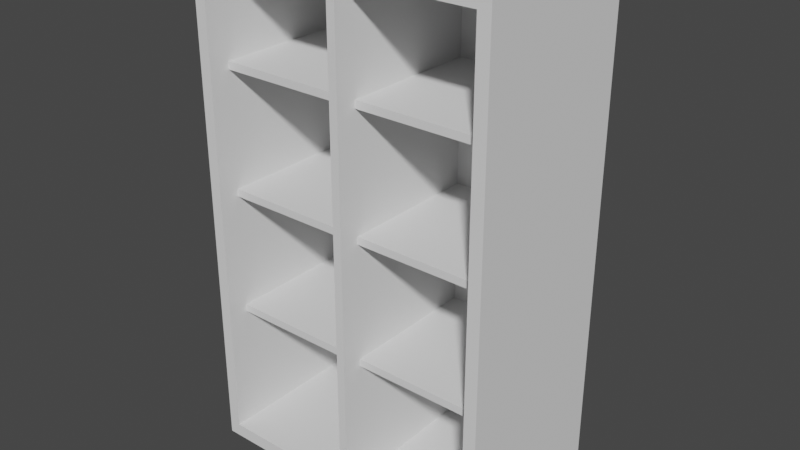 # Source: shkaf.blend  (saved by Blender 2.83.19; exported with 4.5.12 LTS)
import bpy
from mathutils import Matrix  # noqa: F401  (used for matrix-valued properties, if any)

bpy.ops.wm.read_factory_settings(use_empty=True)
scene = bpy.context.scene
scene.name = 'Scene'

# ---- collections
col_collection = bpy.data.collections.new('Collection'); scene.collection.children.link(col_collection)

# ---- world
world_world = bpy.data.worlds.new('World'); scene.world = world_world
world_world.use_nodes = True; world_world.node_tree.nodes.clear()
_N = world_world.node_tree.nodes; _L = world_world.node_tree.links
n0 = _N.new('ShaderNodeOutputWorld'); n0.name = 'World Output'; n0.location = (300, 300)
n1 = _N.new('ShaderNodeBackground'); n1.name = 'Background'; n1.location = (10, 300)
n1.inputs[0].default_value = (0.05088, 0.05088, 0.05088, 1.0)
_L.new(n1.outputs[0], n0.inputs[0])
n0.is_active_output = True
world_world.color = (0.05088, 0.05088, 0.05088)
world_world.use_sun_shadow = False
world_world.sun_shadow_jitter_overblur = 0.0

# ---- meshes
me_001 = bpy.data.meshes.new('Куб.001')
me_001.from_pydata([(-0.9224, 0.8543, -0.9476), (-0.9224, 0.8543, 0.9619), (-0.004002, 0.8543, -0.9476), (-0.004002, 0.8543, 0.9619), (0.05184, 0.8543, -0.9476), (0.05184, 0.8543, 0.9619), (0.9185, 0.8543, -0.9476), (0.9185, 0.8543, 0.9619), (-1.0, -1.0, -1.0), (-1.0, -1.0, 1.0), (-1.0, 1.0, -1.0), (-1.0, 1.0, 1.0), (1.0, -1.0, -1.0), (1.0, -1.0, 1.0), (1.0, 1.0, -1.0), (1.0, 1.0, 1.0), (0.9185, -1.0, -0.9476), (0.9185, -1.0, 0.9619), (0.9185, -1.0, 0.9185), (0.05184, -1.0, 0.9619), (0.05184, -1.0, -0.9476), (-0.004002, -1.0, -0.9476), (-0.004002, -1.0, 0.9619), (-0.9224, -1.0, 0.9619), (-0.9224, -1.0, -0.9476), (-0.9242, -0.7591, -0.452), (-0.9242, -0.7591, -0.4223), (-0.9242, 0.8748, -0.452), (-0.9242, 0.8748, -0.4223), (0.006729, -0.7591, -0.452), (0.006729, -0.7591, -0.4223), (0.006729, 0.8748, -0.452), (0.006729, 0.8748, -0.4223), (0.01125, -0.7591, -0.452), (0.01125, -0.7591, -0.4223), (0.01125, 0.8748, -0.452), (0.01125, 0.8748, -0.4223), (0.9422, -0.7591, -0.452), (0.9422, -0.7591, -0.4223), (0.9422, 0.8748, -0.452), (0.9422, 0.8748, -0.4223), (-0.9242, -0.7591, 0.03836), (-0.9242, -0.7591, 0.06803), (-0.9242, 0.8748, 0.03836), (-0.9242, 0.8748, 0.06803), (0.006729, -0.7591, 0.03836), (0.006729, -0.7591, 0.06803), (0.006729, 0.8748, 0.03836), (0.006729, 0.8748, 0.06803), (0.01125, -0.7591, 0.03836), (0.01125, -0.7591, 0.06803), (0.01125, 0.8748, 0.03836), (0.01125, 0.8748, 0.06803), (0.9422, -0.7591, 0.03836), (0.9422, -0.7591, 0.06803), (0.9422, 0.8748, 0.03836), (0.9422, 0.8748, 0.06803), (-0.9242, -0.7591, 0.5261), (-0.9242, -0.7591, 0.5558), (-0.9242, 0.8748, 0.5261), (-0.9242, 0.8748, 0.5558), (0.006729, -0.7591, 0.5261), (0.006729, -0.7591, 0.5558), (0.006729, 0.8748, 0.5261), (0.006729, 0.8748, 0.5558), (0.01125, -0.7591, 0.5261), (0.01125, -0.7591, 0.5558), (0.01125, 0.8748, 0.5261), (0.01125, 0.8748, 0.5558), (0.9422, -0.7591, 0.5261), (0.9422, -0.7591, 0.5558), (0.9422, 0.8748, 0.5261), (0.9422, 0.8748, 0.5558)], [], [(0, 2, 3, 1), (2, 21, 22, 3), (0, 24, 21, 2), (3, 22, 23, 1), (4, 6, 7, 5), (6, 16, 18, 17, 7), (4, 20, 16, 6), (7, 17, 19, 5), (8, 9, 11, 10), (10, 11, 15, 14), (14, 15, 13, 12), (12, 13, 18, 16, 20, 8), (10, 14, 12, 8), (15, 11, 9, 13), (20, 4, 5, 19), (8, 20, 19, 22, 21, 24), (24, 0, 1, 23), (24, 23, 22, 19, 17, 18, 13, 9, 8), (25, 26, 28, 27), (27, 28, 32, 31), (31, 32, 30, 29), (29, 30, 26, 25), (27, 31, 29, 25), (32, 28, 26, 30), (33, 34, 36, 35), (35, 36, 40, 39), (39, 40, 38, 37), (37, 38, 34, 33), (35, 39, 37, 33), (40, 36, 34, 38), (41, 42, 44, 43), (43, 44, 48, 47), (47, 48, 46, 45), (45, 46, 42, 41), (43, 47, 45, 41), (48, 44, 42, 46), (49, 50, 52, 51), (51, 52, 56, 55), (55, 56, 54, 53), (53, 54, 50, 49), (51, 55, 53, 49), (56, 52, 50, 54), (57, 58, 60, 59), (59, 60, 64, 63), (63, 64, 62, 61), (61, 62, 58, 57), (59, 63, 61, 57), (64, 60, 58, 62), (65, 66, 68, 67), (67, 68, 72, 71), (71, 72, 70, 69), (69, 70, 66, 65), (67, 71, 69, 65), (72, 68, 66, 70)])
_uv = me_001.uv_layers.new(name='UVКарта')
_uv.uv.foreach_set('vector', [0.375, 0.25, 0.375, 0.5, 0.625, 0.5, 0.625, 0.25, 0.375, 0.5, 0.375, 0.7337, 0.625, 0.7337, 0.625, 0.5, 0.125, 0.5, 0.125, 0.7337, 0.375, 0.7337, 0.375, 0.5, 0.625, 0.5, 0.625, 0.7337, 0.875, 0.7337, 0.875, 0.5, 0.375, 0.25, 0.375, 0.5, 0.625, 0.5, 0.625, 0.25, 0.375, 0.5, 0.375, 0.7337, 0.6193, 0.7337, 0.625, 0.7337, 0.625, 0.5, 0.125, 0.5, 0.125, 0.7337, 0.375, 0.7337, 0.375, 0.5, 0.625, 0.5, 0.625, 0.7337, 0.875, 0.7337, 0.875, 0.5, 0.5729, 0.5754, 0.2928, 0.5754, 0.2928, 0.294, 0.5729, 0.294, 0.2844, 0.5754, 0.004202, 0.5754, 0.004202, 0.294, 0.2844, 0.294, 0.2844, 0.2856, 0.004202, 0.2856, 0.004202, 0.00422, 0.2844, 0.00422, 0.2928, 0.2856, 0.2928, 0.00422, 0.3042, 0.01569, 0.3042, 0.2782, 0.4256, 0.2782, 0.5729, 0.2856, 0.8615, 0.2856, 0.5813, 0.2856, 0.5813, 0.00422, 0.8615, 0.00422, 0.2844, 0.5838, 0.2844, 0.8651, 0.004202, 0.8651, 0.004202, 0.5838, 0.375, 0.01628, 0.375, 0.25, 0.625, 0.25, 0.625, 0.01628, 0.5729, 0.2856, 0.4256, 0.2782, 0.4256, 0.009579, 0.4334, 0.009579, 0.4334, 0.2782, 0.5621, 0.2782, 0.375, 0.01628, 0.375, 0.25, 0.625, 0.25, 0.625, 0.01628, 0.5621, 0.2782, 0.5621, 0.009579, 0.4334, 0.009579, 0.4256, 0.009579, 0.3042, 0.009579, 0.3042, 0.01569, 0.2928, 0.00422, 0.5729, 0.00422, 0.5729, 0.2856, 0.9929, 0.5231, 0.9887, 0.5231, 0.9887, 0.2932, 0.9929, 0.2932, 0.3228, 0.9492, 0.3186, 0.9492, 0.3186, 0.8183, 0.3228, 0.8183, 0.5743, 0.8129, 0.5701, 0.8129, 0.5701, 0.583, 0.5743, 0.583, 0.3142, 0.9492, 0.31, 0.9492, 0.31, 0.8183, 0.3142, 0.8183, 0.5791, 0.2932, 0.7095, 0.2932, 0.7095, 0.5231, 0.5791, 0.5231, 0.9781, 0.5231, 0.8477, 0.5231, 0.8477, 0.2932, 0.9781, 0.2932, 0.9843, 0.7598, 0.9801, 0.7598, 0.9801, 0.53, 0.9843, 0.53, 0.3313, 0.9492, 0.3272, 0.9492, 0.3272, 0.8183, 0.3313, 0.8183, 0.57, 0.8129, 0.5658, 0.8129, 0.5658, 0.583, 0.57, 0.583, 0.2886, 0.8183, 0.2928, 0.8183, 0.2928, 0.9492, 0.2886, 0.9492, 0.8477, 0.53, 0.9781, 0.53, 0.9781, 0.7598, 0.8477, 0.7598, 0.8438, 0.7598, 0.7134, 0.7598, 0.7134, 0.53, 0.8438, 0.53, 0.9843, 0.5231, 0.9801, 0.5231, 0.9801, 0.2932, 0.9843, 0.2932, 0.3357, 0.8183, 0.3399, 0.8183, 0.3399, 0.9492, 0.3357, 0.9492, 0.5657, 0.8129, 0.5615, 0.8129, 0.5615, 0.583, 0.5657, 0.583, 0.3015, 0.8183, 0.3056, 0.8183, 0.3056, 0.9492, 0.3015, 0.9492, 0.4248, 0.583, 0.5552, 0.583, 0.5552, 0.8129, 0.4248, 0.8129, 0.8438, 0.5231, 0.7134, 0.5231, 0.7134, 0.2932, 0.8438, 0.2932, 0.9886, 0.7598, 0.9844, 0.7598, 0.9844, 0.53, 0.9886, 0.53, 0.3099, 0.9492, 0.3058, 0.9492, 0.3058, 0.8183, 0.3099, 0.8183, 0.9887, 0.7667, 0.9929, 0.7667, 0.9929, 0.9966, 0.9887, 0.9966, 0.2929, 0.8183, 0.2971, 0.8183, 0.2971, 0.9492, 0.2929, 0.9492, 0.5791, 0.7667, 0.7095, 0.7667, 0.7095, 0.9966, 0.5791, 0.9966, 0.998, 0.2333, 0.8676, 0.2333, 0.8676, 0.003448, 0.998, 0.003448, 0.9929, 0.7598, 0.9887, 0.7598, 0.9887, 0.53, 0.9929, 0.53, 0.3185, 0.9492, 0.3143, 0.9492, 0.3143, 0.8183, 0.3185, 0.8183, 0.5614, 0.8129, 0.5573, 0.8129, 0.5573, 0.583, 0.5614, 0.583, 0.327, 0.9492, 0.3229, 0.9492, 0.3229, 0.8183, 0.327, 0.8183, 0.7134, 0.7667, 0.8438, 0.7667, 0.8438, 0.9966, 0.7134, 0.9966, 0.4209, 0.8129, 0.2905, 0.8129, 0.2905, 0.583, 0.4209, 0.583, 0.9886, 0.5231, 0.9844, 0.5231, 0.9844, 0.2932, 0.9886, 0.2932, 0.3314, 0.8183, 0.3356, 0.8183, 0.3356, 0.9492, 0.3314, 0.9492, 0.9886, 0.9966, 0.9844, 0.9966, 0.9844, 0.7667, 0.9886, 0.7667, 0.2972, 0.8183, 0.3013, 0.8183, 0.3013, 0.9492, 0.2972, 0.9492, 0.8477, 0.7667, 0.9781, 0.7667, 0.9781, 0.9966, 0.8477, 0.9966, 0.7095, 0.7598, 0.5791, 0.7598, 0.5791, 0.53, 0.7095, 0.53])
me_001.use_remesh_fix_poles = True
me_001.use_remesh_preserve_attributes = False
me_001.use_mirror_vertex_groups = False
me_001.update()

# ---- objects
ob_x = bpy.data.objects.new('Куб', me_001)

# ---- transforms, parenting, visibility, modifiers, constraints
ob_x.location = (0.0, 0.0, 0.0)
ob_x.scale = (1.4, 0.7976, 2.327)
ob_x.lineart.crease_threshold = 0.0

# ---- collection membership
col_collection.objects.link(ob_x)

# ---- scene / render settings (as saved in the file)
scene.frame_start = 1; scene.frame_end = 250; scene.frame_set(1)
scene.render.engine = 'BLENDER_EEVEE_NEXT'
scene.cycles.use_denoising = False
scene.cycles.samples = 128
scene.cycles.sampling_pattern = 'TABULATED_SOBOL'
scene.cycles.use_adaptive_sampling = False
scene.cycles.use_light_tree = False
scene.view_settings.view_transform = 'Filmic'
bpy.context.view_layer.update()

# ---- added for rendering (the .blend has no active camera and no usable light): camera, sun
cam_auto = bpy.data.cameras.new('AutoCamera')
cam_auto.lens = 50.0
cam_auto.sensor_width = 36.0
cam_auto.clip_end = 1000.0
ob_auto_camera = bpy.data.objects.new('AutoCamera', cam_auto)
scene.collection.objects.link(ob_auto_camera)
ob_auto_camera.location = (5.23733, -6.2848, 4.18987)
ob_auto_camera.rotation_euler = (1.09748, -7.21219e-08, 0.694738)
scene.camera = ob_auto_camera
light_auto_sun = bpy.data.lights.new('AutoSun', 'SUN')
light_auto_sun.energy = 3.0
light_auto_sun.angle = 0.0523599
ob_auto_sun = bpy.data.objects.new('AutoSun', light_auto_sun)
scene.collection.objects.link(ob_auto_sun)
ob_auto_sun.rotation_euler = (0.872665, 0.174533, 0.523599)
bpy.context.view_layer.update()
